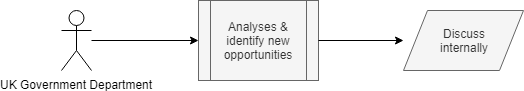

The diagram above was exported from draw.io. Its source (the exported page's mxGraphModel, read from the mxfile embedded in the PNG):
<mxGraphModel dx="1422" dy="944" grid="1" gridSize="10" guides="1" tooltips="1" connect="1" arrows="1" fold="1" page="1" pageScale="1" pageWidth="827" pageHeight="1169" math="0" shadow="0">
  <root>
    <mxCell id="fLqrEdJ6l6XTqsPW5skr-0" />
    <mxCell id="fLqrEdJ6l6XTqsPW5skr-1" parent="fLqrEdJ6l6XTqsPW5skr-0" />
    <mxCell id="fjYyZt4X5bHcM43k6KD6-0" value="" style="edgeStyle=orthogonalEdgeStyle;rounded=0;orthogonalLoop=1;jettySize=auto;html=1;entryX=0;entryY=0.5;entryDx=0;entryDy=0;" edge="1" parent="fLqrEdJ6l6XTqsPW5skr-1" source="fjYyZt4X5bHcM43k6KD6-1" target="fjYyZt4X5bHcM43k6KD6-4">
      <mxGeometry relative="1" as="geometry">
        <mxPoint x="228" y="90" as="targetPoint" />
      </mxGeometry>
    </mxCell>
    <mxCell id="fjYyZt4X5bHcM43k6KD6-1" value="UK Government Department" style="shape=umlActor;verticalLabelPosition=bottom;labelBackgroundColor=#ffffff;verticalAlign=top;html=1;outlineConnect=0;" vertex="1" parent="fLqrEdJ6l6XTqsPW5skr-1">
      <mxGeometry x="88" y="60" width="30" height="60" as="geometry" />
    </mxCell>
    <mxCell id="fjYyZt4X5bHcM43k6KD6-4" value="Analyses &amp;amp; identify new opportunities" style="shape=process;whiteSpace=wrap;html=1;backgroundOutline=1;fillColor=#f5f5f5;strokeColor=#666666;fontColor=#333333;" vertex="1" parent="fLqrEdJ6l6XTqsPW5skr-1">
      <mxGeometry x="225" y="50" width="120" height="80" as="geometry" />
    </mxCell>
    <mxCell id="fjYyZt4X5bHcM43k6KD6-5" value="" style="endArrow=classic;html=1;fontSize=12;exitX=1;exitY=0.5;exitDx=0;exitDy=0;" edge="1" parent="fLqrEdJ6l6XTqsPW5skr-1" source="fjYyZt4X5bHcM43k6KD6-4">
      <mxGeometry width="50" height="50" relative="1" as="geometry">
        <mxPoint x="390" y="280" as="sourcePoint" />
        <mxPoint x="430" y="90" as="targetPoint" />
      </mxGeometry>
    </mxCell>
    <mxCell id="fjYyZt4X5bHcM43k6KD6-6" value="Discuss&lt;br&gt;internally" style="shape=parallelogram;perimeter=parallelogramPerimeter;whiteSpace=wrap;html=1;fontSize=12;fillColor=#f5f5f5;strokeColor=#666666;fontColor=#333333;" vertex="1" parent="fLqrEdJ6l6XTqsPW5skr-1">
      <mxGeometry x="430" y="60" width="120" height="60" as="geometry" />
    </mxCell>
  </root>
</mxGraphModel>